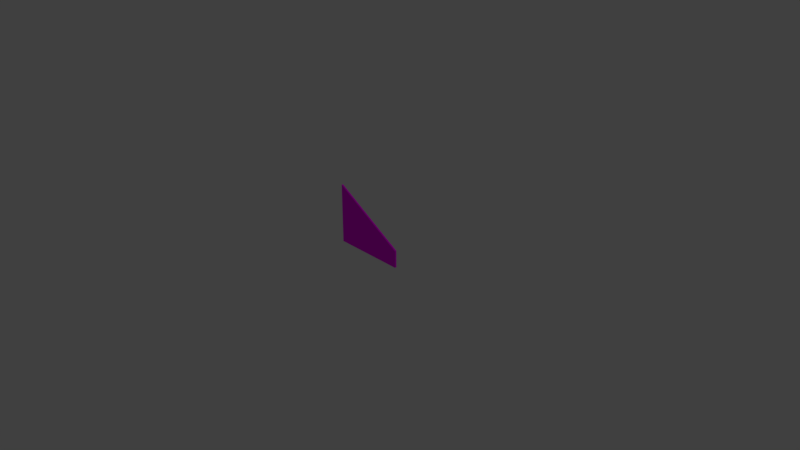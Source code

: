 # Source: border-slope.blend  (saved by Blender 2.79.0; exported with 4.5.12 LTS)
import bpy
from mathutils import Matrix  # noqa: F401  (used for matrix-valued properties, if any)

bpy.ops.wm.read_factory_settings(use_empty=True)
scene = bpy.context.scene
scene.name = 'Scene'

# ---- collections
col_collection_1 = bpy.data.collections.new('Collection 1'); scene.collection.children.link(col_collection_1)

# ---- images (referenced by path relative to the original .blend; pixels are not part of the script)
import os
ASSET_DIR = os.environ.get("B2B_ASSET_DIR", "")  # directory of the original .blend (textures are referenced by path, not embedded)
HERE = os.path.dirname(os.path.abspath(__file__))  # packed textures are extracted next to this script under _unpacked/

def load_image(name, relpath, width, height, colorspace="sRGB"):
    """Load a texture the original file referenced (path relative to the .blend, or extracted next to this script)."""
    p = next((c for c in (os.path.join(HERE, relpath), os.path.join(ASSET_DIR, relpath)) if relpath and os.path.exists(c)), "")
    if p:
        img = bpy.data.images.load(p, check_existing=True)
        img.name = name
    else:  # same state as the original file: an image datablock whose file is absent (Cycles renders it pink)
        img = bpy.data.images.new(name, width, height)
        img.source = "FILE"
        img.filepath = "//" + (relpath or name)
    img.colorspace_settings.name = colorspace
    return img
img_wood_jpg = load_image('wood.jpg', 'wood.jpg', 1024, 1024, 'sRGB')

# ---- materials (node trees are filled in below, after node groups)
mat_material_002 = bpy.data.materials.new('Material.002')
mat_material_002.alpha_threshold = 0.0
mat_material_002.roughness = 0.5

# ---- material node trees
mat_material_002.use_nodes = True; mat_material_002.node_tree.nodes.clear()
_N = mat_material_002.node_tree.nodes; _L = mat_material_002.node_tree.links
n0 = _N.new('ShaderNodeOutputMaterial'); n0.name = 'Material Output'; n0.location = (300, 300)
n1 = _N.new('ShaderNodeBsdfDiffuse'); n1.name = 'Diffuse BSDF'; n1.location = (10, 300)
n2 = _N.new('ShaderNodeTexImage'); n2.name = 'Image Texture'; n2.location = (-271, 277)
n2.width = 140
n2.image = img_wood_jpg
_L.new(n1.outputs[0], n0.inputs[0])
_L.new(n2.outputs[0], n1.inputs[0])
n0.is_active_output = True

# ---- world
world_world = bpy.data.worlds.new('World'); scene.world = world_world
world_world.color = (0.05088, 0.05088, 0.05088)
world_world.use_sun_shadow = False
world_world.sun_shadow_jitter_overblur = 0.0
world_world.cycles.sampling_method = 'MANUAL'

# ---- cameras
cam_camera = bpy.data.cameras.new('Camera')
cam_camera.clip_end = 100.0
cam_camera.lens = 35.0
cam_camera.sensor_width = 32.0
cam_camera.sensor_height = 18.0
cam_camera.ortho_scale = 7.314
cam_camera.dof.focus_distance = 0.0

# ---- lights
light_lamp = bpy.data.lights.new('Lamp', 'POINT')
light_lamp.transmission_factor = 0.0
light_lamp.cutoff_distance = 30.0
light_lamp.energy = 100.0
light_lamp.shadow_buffer_clip_start = 1.001
light_lamp.shadow_soft_size = 0.1
light_lamp.shadow_maximum_resolution = 0.006
light_lamp.use_absolute_resolution = True

# ---- meshes
me_cube = bpy.data.meshes.new('Cube')
me_cube.from_pydata([(0.5, 0.0125, 0.0), (0.5, -0.0125, 0.0), (-0.5, -0.0125, 0.0), (-0.5, 0.0125, 0.0), (0.5, 0.0125, 0.2339), (0.5, -0.0125, 0.2339), (-0.5, -0.0125, 0.8139), (-0.5, 0.0125, 0.8139)], [], [(0, 1, 2, 3), (4, 7, 6, 5), (0, 4, 5, 1), (1, 5, 6, 2), (2, 6, 7, 3), (4, 0, 3, 7)])
_uv = me_cube.uv_layers.new(name='UVMap')
_uv.uv.foreach_set('vector', [0.8849, 0.01243, 0.8849, 0.02462, 0.3972, 0.02462, 0.3972, 0.01243, 0.961, 0.01227, 0.3972, 0.01227, 0.3972, 7.9e-05, 0.961, 7.902e-05, 0.397, 0.01227, 0.283, 0.01227, 0.283, 7.9e-05, 0.397, 7.906e-05, 0.397, 0.9999, 0.283, 0.9999, 7.9e-05, 0.5122, 0.397, 0.5122, 0.397, 0.5122, 7.9e-05, 0.5122, 7.9e-05, 0.5, 0.397, 0.5, 0.283, 0.01227, 0.397, 0.01227, 0.397, 0.5, 7.9e-05, 0.5])
me_cube.materials.append(mat_material_002)
me_cube.use_remesh_preserve_volume = False
me_cube.use_remesh_preserve_attributes = False
me_cube.use_mirror_vertex_groups = False
me_cube.update()

# ---- objects
ob_cube = bpy.data.objects.new('Cube', me_cube)
ob_lamp = bpy.data.objects.new('Lamp', light_lamp)
ob_camera = bpy.data.objects.new('Camera', cam_camera)

# ---- transforms, parenting, visibility, modifiers, constraints
ob_cube.location = (0.0, 0.0, 0.0)
ob_cube.lock_rotations_4d = False
ob_cube.empty_display_type = 'ARROWS'
ob_cube.lineart.crease_threshold = 0.0
ob_lamp.location = (4.076, 1.005, 5.904)
ob_lamp.rotation_euler = (0.6503, 0.05522, 1.866)
ob_lamp.lock_rotations_4d = False
ob_lamp.empty_display_type = 'ARROWS'
ob_lamp.color = (0.0, 0.0, 0.0, 0.0)
ob_lamp.lineart.crease_threshold = 0.0
ob_camera.location = (7.481, -6.508, 5.344)
ob_camera.rotation_euler = (1.109, 0.0, 0.8149)
ob_camera.lock_rotations_4d = False
ob_camera.empty_display_type = 'ARROWS'
ob_camera.color = (0.0, 0.0, 0.0, 0.0)
ob_camera.display_type = 'WIRE'
ob_camera.lineart.crease_threshold = 0.0

# ---- collection membership
col_collection_1.objects.link(ob_cube)
col_collection_1.objects.link(ob_lamp)
col_collection_1.objects.link(ob_camera)

# ---- scene / render settings (as saved in the file)
scene.camera = ob_camera
scene.frame_start = 1; scene.frame_end = 250; scene.frame_set(1)
scene.render.engine = 'CYCLES'
scene.render.resolution_percentage = 50
scene.render.dither_intensity = 0.0
scene.cycles.use_denoising = False
scene.cycles.samples = 128
scene.cycles.sampling_pattern = 'TABULATED_SOBOL'
scene.cycles.use_adaptive_sampling = False
scene.cycles.use_light_tree = False
scene.cycles.blur_glossy = 0.0
scene.cycles.sample_clamp_indirect = 0.0
scene.view_settings.view_transform = 'Standard'
bpy.context.view_layer.update()

